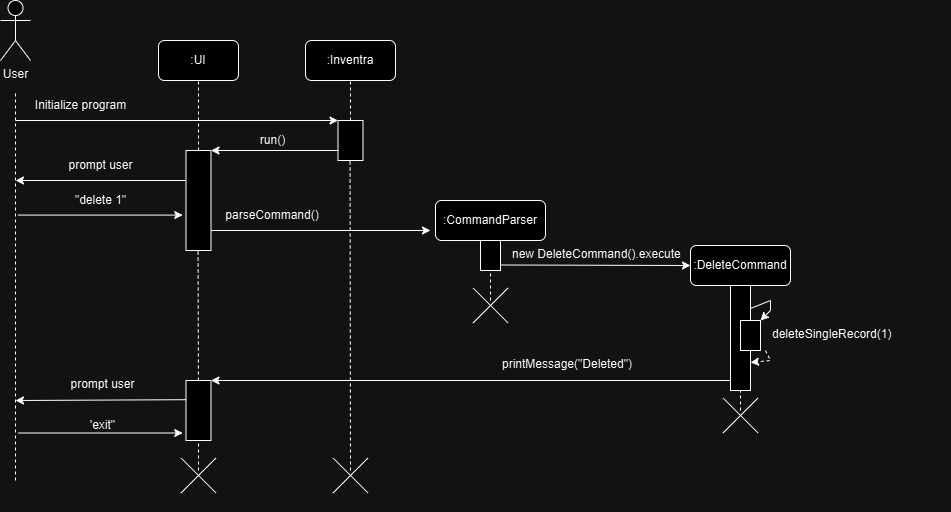

The diagram above was exported from draw.io. Its source (the exported page's mxGraphModel, read from the mxfile embedded in the PNG):
<mxGraphModel dx="1319" dy="605" grid="1" gridSize="10" guides="1" tooltips="1" connect="1" arrows="1" fold="1" page="1" pageScale="1" pageWidth="850" pageHeight="1100" math="0" shadow="0">
  <root>
    <mxCell id="0" />
    <mxCell id="1" parent="0" />
    <mxCell id="MoG7fQ87TfvhI8yWRJ3T-11" value="" style="endArrow=classic;html=1;rounded=0;" edge="1" parent="1">
      <mxGeometry width="50" height="50" relative="1" as="geometry">
        <mxPoint x="525" y="290" as="sourcePoint" />
        <mxPoint x="355" y="290" as="targetPoint" />
      </mxGeometry>
    </mxCell>
    <mxCell id="MoG7fQ87TfvhI8yWRJ3T-35" value="" style="endArrow=classic;html=1;rounded=0;" edge="1" parent="1">
      <mxGeometry width="50" height="50" relative="1" as="geometry">
        <mxPoint x="530.5" y="509.16999999999996" as="sourcePoint" />
        <mxPoint x="355" y="510" as="targetPoint" />
      </mxGeometry>
    </mxCell>
    <mxCell id="MoG7fQ87TfvhI8yWRJ3T-36" value="prompt user" style="text;html=1;align=center;verticalAlign=middle;resizable=0;points=[];autosize=1;strokeColor=none;fillColor=none;" vertex="1" parent="1">
      <mxGeometry x="397.5" y="479.16999999999996" width="90" height="30" as="geometry" />
    </mxCell>
    <mxCell id="MoG7fQ87TfvhI8yWRJ3T-28" value="" style="endArrow=classic;html=1;rounded=0;entryX=1;entryY=0;entryDx=0;entryDy=0;" edge="1" parent="1">
      <mxGeometry width="50" height="50" relative="1" as="geometry">
        <mxPoint x="1070" y="490" as="sourcePoint" />
        <mxPoint x="550.5000000000002" y="490" as="targetPoint" />
      </mxGeometry>
    </mxCell>
    <mxCell id="MoG7fQ87TfvhI8yWRJ3T-16" value="" style="endArrow=classic;html=1;rounded=0;" edge="1" parent="1">
      <mxGeometry width="50" height="50" relative="1" as="geometry">
        <mxPoint x="550.5" y="340" as="sourcePoint" />
        <mxPoint x="770" y="340" as="targetPoint" />
      </mxGeometry>
    </mxCell>
    <mxCell id="Su7HLBvlMNLkFbfElQwa-2" value="" style="endArrow=none;dashed=1;html=1;rounded=0;" parent="1" edge="1">
      <mxGeometry width="50" height="50" relative="1" as="geometry">
        <mxPoint x="355" y="590" as="sourcePoint" />
        <mxPoint x="355" y="200" as="targetPoint" />
      </mxGeometry>
    </mxCell>
    <mxCell id="Su7HLBvlMNLkFbfElQwa-4" value=":Inventra" style="rounded=1;whiteSpace=wrap;html=1;" parent="1" vertex="1">
      <mxGeometry x="645" y="150" width="90" height="40" as="geometry" />
    </mxCell>
    <mxCell id="Su7HLBvlMNLkFbfElQwa-5" value="" style="endArrow=none;dashed=1;html=1;rounded=0;entryX=0.5;entryY=1;entryDx=0;entryDy=0;exitX=0.5;exitY=0;exitDx=0;exitDy=0;" parent="1" source="Su7HLBvlMNLkFbfElQwa-12" target="Su7HLBvlMNLkFbfElQwa-4" edge="1">
      <mxGeometry width="50" height="50" relative="1" as="geometry">
        <mxPoint x="717.5" y="272" as="sourcePoint" />
        <mxPoint x="562.5" y="222" as="targetPoint" />
      </mxGeometry>
    </mxCell>
    <mxCell id="Su7HLBvlMNLkFbfElQwa-6" value="" style="endArrow=classic;html=1;rounded=0;entryX=0;entryY=0;entryDx=0;entryDy=0;" parent="1" target="Su7HLBvlMNLkFbfElQwa-12" edge="1">
      <mxGeometry width="50" height="50" relative="1" as="geometry">
        <mxPoint x="355" y="230" as="sourcePoint" />
        <mxPoint x="660" y="230" as="targetPoint" />
      </mxGeometry>
    </mxCell>
    <mxCell id="Su7HLBvlMNLkFbfElQwa-7" value="Initialize program" style="text;html=1;align=center;verticalAlign=middle;resizable=0;points=[];autosize=1;strokeColor=none;fillColor=none;" parent="1" vertex="1">
      <mxGeometry x="365" y="200" width="110" height="30" as="geometry" />
    </mxCell>
    <mxCell id="Su7HLBvlMNLkFbfElQwa-12" value="" style="rounded=0;whiteSpace=wrap;html=1;" parent="1" vertex="1">
      <mxGeometry x="677.5" y="230" width="25" height="40" as="geometry" />
    </mxCell>
    <mxCell id="Su7HLBvlMNLkFbfElQwa-13" value=":CommandParser" style="rounded=1;whiteSpace=wrap;html=1;" parent="1" vertex="1">
      <mxGeometry x="775" y="310" width="110" height="40" as="geometry" />
    </mxCell>
    <mxCell id="Su7HLBvlMNLkFbfElQwa-14" value="" style="endArrow=none;dashed=1;html=1;rounded=0;entryX=0.5;entryY=1;entryDx=0;entryDy=0;exitX=0.5;exitY=0;exitDx=0;exitDy=0;" parent="1" source="Su7HLBvlMNLkFbfElQwa-15" target="Su7HLBvlMNLkFbfElQwa-13" edge="1">
      <mxGeometry width="50" height="50" relative="1" as="geometry">
        <mxPoint x="880" y="382" as="sourcePoint" />
        <mxPoint x="144.5" y="372" as="targetPoint" />
      </mxGeometry>
    </mxCell>
    <mxCell id="Su7HLBvlMNLkFbfElQwa-15" value="" style="rounded=0;whiteSpace=wrap;html=1;" parent="1" vertex="1">
      <mxGeometry x="820" y="350" width="20" height="30" as="geometry" />
    </mxCell>
    <mxCell id="Su7HLBvlMNLkFbfElQwa-23" value=":DeleteCommand" style="rounded=1;whiteSpace=wrap;html=1;" parent="1" vertex="1">
      <mxGeometry x="1030" y="355" width="100" height="40" as="geometry" />
    </mxCell>
    <mxCell id="Su7HLBvlMNLkFbfElQwa-28" value=":UI" style="rounded=1;whiteSpace=wrap;html=1;" parent="1" vertex="1">
      <mxGeometry x="498" y="149.99999999999997" width="80" height="40" as="geometry" />
    </mxCell>
    <mxCell id="Su7HLBvlMNLkFbfElQwa-37" style="edgeStyle=orthogonalEdgeStyle;rounded=0;orthogonalLoop=1;jettySize=auto;html=1;exitX=0.5;exitY=1;exitDx=0;exitDy=0;" parent="1" edge="1">
      <mxGeometry relative="1" as="geometry">
        <mxPoint x="802.5" y="607.4999999999998" as="sourcePoint" />
        <mxPoint x="802.5" y="607.4999999999998" as="targetPoint" />
      </mxGeometry>
    </mxCell>
    <mxCell id="Su7HLBvlMNLkFbfElQwa-56" value="" style="rounded=0;whiteSpace=wrap;html=1;" parent="1" vertex="1">
      <mxGeometry x="1070" y="395" width="20" height="105" as="geometry" />
    </mxCell>
    <mxCell id="Su7HLBvlMNLkFbfElQwa-63" value="User" style="shape=umlActor;verticalLabelPosition=bottom;verticalAlign=top;html=1;outlineConnect=0;" parent="1" vertex="1">
      <mxGeometry x="340" y="110" width="30" height="60" as="geometry" />
    </mxCell>
    <mxCell id="MoG7fQ87TfvhI8yWRJ3T-7" value="run()" style="text;html=1;align=center;verticalAlign=middle;resizable=0;points=[];autosize=1;strokeColor=none;fillColor=none;" vertex="1" parent="1">
      <mxGeometry x="587" y="235" width="50" height="30" as="geometry" />
    </mxCell>
    <mxCell id="MoG7fQ87TfvhI8yWRJ3T-8" value="" style="endArrow=classic;html=1;rounded=0;" edge="1" parent="1" target="MoG7fQ87TfvhI8yWRJ3T-5">
      <mxGeometry width="50" height="50" relative="1" as="geometry">
        <mxPoint x="540" y="265" as="sourcePoint" />
        <mxPoint x="640" y="265" as="targetPoint" />
      </mxGeometry>
    </mxCell>
    <mxCell id="MoG7fQ87TfvhI8yWRJ3T-5" value="" style="rounded=0;whiteSpace=wrap;html=1;" vertex="1" parent="1">
      <mxGeometry x="525.5" y="260" width="25" height="100" as="geometry" />
    </mxCell>
    <mxCell id="MoG7fQ87TfvhI8yWRJ3T-9" value="" style="endArrow=classic;html=1;rounded=0;" edge="1" parent="1">
      <mxGeometry width="50" height="50" relative="1" as="geometry">
        <mxPoint x="678" y="260" as="sourcePoint" />
        <mxPoint x="550.5" y="260" as="targetPoint" />
      </mxGeometry>
    </mxCell>
    <mxCell id="MoG7fQ87TfvhI8yWRJ3T-10" value="" style="endArrow=none;dashed=1;html=1;rounded=0;entryX=0.5;entryY=1;entryDx=0;entryDy=0;exitX=0.5;exitY=0;exitDx=0;exitDy=0;" edge="1" parent="1" source="MoG7fQ87TfvhI8yWRJ3T-5" target="Su7HLBvlMNLkFbfElQwa-28">
      <mxGeometry width="50" height="50" relative="1" as="geometry">
        <mxPoint x="700" y="240" as="sourcePoint" />
        <mxPoint x="700" y="200" as="targetPoint" />
      </mxGeometry>
    </mxCell>
    <mxCell id="MoG7fQ87TfvhI8yWRJ3T-14" value="" style="endArrow=classic;html=1;rounded=0;" edge="1" parent="1">
      <mxGeometry width="50" height="50" relative="1" as="geometry">
        <mxPoint x="357.75" y="324.58" as="sourcePoint" />
        <mxPoint x="522.25" y="324.58" as="targetPoint" />
      </mxGeometry>
    </mxCell>
    <mxCell id="MoG7fQ87TfvhI8yWRJ3T-15" value="&quot;delete 1&quot;" style="text;html=1;align=center;verticalAlign=middle;resizable=0;points=[];autosize=1;strokeColor=none;fillColor=none;" vertex="1" parent="1">
      <mxGeometry x="405" y="295" width="70" height="30" as="geometry" />
    </mxCell>
    <mxCell id="MoG7fQ87TfvhI8yWRJ3T-18" value="parseCommand()" style="text;strokeColor=none;align=center;fillColor=none;html=1;verticalAlign=middle;whiteSpace=wrap;rounded=0;" vertex="1" parent="1">
      <mxGeometry x="582" y="310" width="60" height="30" as="geometry" />
    </mxCell>
    <mxCell id="MoG7fQ87TfvhI8yWRJ3T-19" value="" style="endArrow=classic;html=1;rounded=0;" edge="1" parent="1">
      <mxGeometry width="50" height="50" relative="1" as="geometry">
        <mxPoint x="840" y="374.5" as="sourcePoint" />
        <mxPoint x="1030" y="375" as="targetPoint" />
      </mxGeometry>
    </mxCell>
    <mxCell id="MoG7fQ87TfvhI8yWRJ3T-22" value="new DeleteCommand().execute" style="text;whiteSpace=wrap;" vertex="1" parent="1">
      <mxGeometry x="850" y="350" width="180" height="40" as="geometry" />
    </mxCell>
    <mxCell id="MoG7fQ87TfvhI8yWRJ3T-23" value="" style="rounded=0;whiteSpace=wrap;html=1;" vertex="1" parent="1">
      <mxGeometry x="1080" y="430" width="20" height="30" as="geometry" />
    </mxCell>
    <mxCell id="MoG7fQ87TfvhI8yWRJ3T-24" value="" style="endArrow=classic;html=1;rounded=0;entryX=1;entryY=0;entryDx=0;entryDy=0;" edge="1" parent="1" target="MoG7fQ87TfvhI8yWRJ3T-23">
      <mxGeometry width="50" height="50" relative="1" as="geometry">
        <mxPoint x="1090" y="418" as="sourcePoint" />
        <mxPoint x="1106" y="430" as="targetPoint" />
        <Array as="points">
          <mxPoint x="1110" y="410" />
          <mxPoint x="1110" y="420" />
        </Array>
      </mxGeometry>
    </mxCell>
    <mxCell id="MoG7fQ87TfvhI8yWRJ3T-25" value="" style="html=1;labelBackgroundColor=#ffffff;startArrow=none;startFill=0;startSize=6;endArrow=classic;endFill=1;endSize=6;jettySize=auto;orthogonalLoop=1;strokeWidth=1;dashed=1;fontSize=14;rounded=0;exitX=1;exitY=1;exitDx=0;exitDy=0;" edge="1" parent="1">
      <mxGeometry width="60" height="60" relative="1" as="geometry">
        <mxPoint x="1105" y="460" as="sourcePoint" />
        <mxPoint x="1090" y="472" as="targetPoint" />
        <Array as="points">
          <mxPoint x="1110" y="470" />
        </Array>
      </mxGeometry>
    </mxCell>
    <mxCell id="MoG7fQ87TfvhI8yWRJ3T-26" value="deleteSingleRecord(1)" style="text;whiteSpace=wrap;" vertex="1" parent="1">
      <mxGeometry x="1110" y="430" width="180" height="40" as="geometry" />
    </mxCell>
    <mxCell id="MoG7fQ87TfvhI8yWRJ3T-27" value="prompt user" style="text;html=1;align=center;verticalAlign=middle;resizable=0;points=[];autosize=1;strokeColor=none;fillColor=none;" vertex="1" parent="1">
      <mxGeometry x="395" y="260" width="90" height="30" as="geometry" />
    </mxCell>
    <mxCell id="MoG7fQ87TfvhI8yWRJ3T-29" value="" style="endArrow=none;dashed=1;html=1;rounded=0;entryX=0.5;entryY=1;entryDx=0;entryDy=0;" edge="1" parent="1" source="MoG7fQ87TfvhI8yWRJ3T-32">
      <mxGeometry width="50" height="50" relative="1" as="geometry">
        <mxPoint x="538" y="650" as="sourcePoint" />
        <mxPoint x="537.58" y="360" as="targetPoint" />
      </mxGeometry>
    </mxCell>
    <mxCell id="MoG7fQ87TfvhI8yWRJ3T-31" value="printMessage(&quot;Deleted&quot;)" style="text;whiteSpace=wrap;" vertex="1" parent="1">
      <mxGeometry x="840" y="460" width="180" height="40" as="geometry" />
    </mxCell>
    <mxCell id="MoG7fQ87TfvhI8yWRJ3T-33" value="" style="endArrow=none;dashed=1;html=1;rounded=0;entryX=0.5;entryY=1;entryDx=0;entryDy=0;" edge="1" parent="1" target="MoG7fQ87TfvhI8yWRJ3T-32">
      <mxGeometry width="50" height="50" relative="1" as="geometry">
        <mxPoint x="538" y="580" as="sourcePoint" />
        <mxPoint x="537.58" y="360" as="targetPoint" />
      </mxGeometry>
    </mxCell>
    <mxCell id="MoG7fQ87TfvhI8yWRJ3T-32" value="" style="rounded=0;whiteSpace=wrap;html=1;" vertex="1" parent="1">
      <mxGeometry x="525.5" y="490" width="25" height="60" as="geometry" />
    </mxCell>
    <mxCell id="MoG7fQ87TfvhI8yWRJ3T-37" value="" style="endArrow=classic;html=1;rounded=0;" edge="1" parent="1">
      <mxGeometry width="50" height="50" relative="1" as="geometry">
        <mxPoint x="357.75" y="542.5" as="sourcePoint" />
        <mxPoint x="522.25" y="542.5" as="targetPoint" />
      </mxGeometry>
    </mxCell>
    <mxCell id="MoG7fQ87TfvhI8yWRJ3T-38" value="'exit&quot;" style="text;html=1;align=center;verticalAlign=middle;resizable=0;points=[];autosize=1;strokeColor=none;fillColor=none;" vertex="1" parent="1">
      <mxGeometry x="417.25" y="520" width="50" height="30" as="geometry" />
    </mxCell>
    <mxCell id="MoG7fQ87TfvhI8yWRJ3T-40" value="" style="endArrow=none;dashed=1;html=1;rounded=0;entryX=0.5;entryY=1;entryDx=0;entryDy=0;" edge="1" parent="1">
      <mxGeometry width="50" height="50" relative="1" as="geometry">
        <mxPoint x="690" y="580" as="sourcePoint" />
        <mxPoint x="689.58" y="270" as="targetPoint" />
      </mxGeometry>
    </mxCell>
    <mxCell id="MoG7fQ87TfvhI8yWRJ3T-41" value="" style="shape=cross;whiteSpace=wrap;html=1;rotation=45;size=0;" vertex="1" parent="1">
      <mxGeometry x="513" y="560" width="50" height="50" as="geometry" />
    </mxCell>
    <mxCell id="MoG7fQ87TfvhI8yWRJ3T-42" value="" style="shape=cross;whiteSpace=wrap;html=1;rotation=45;size=0;" vertex="1" parent="1">
      <mxGeometry x="665" y="560" width="50" height="50" as="geometry" />
    </mxCell>
    <mxCell id="MoG7fQ87TfvhI8yWRJ3T-44" value="" style="endArrow=none;dashed=1;html=1;rounded=0;entryX=0.5;entryY=1;entryDx=0;entryDy=0;" edge="1" parent="1">
      <mxGeometry width="50" height="50" relative="1" as="geometry">
        <mxPoint x="1080" y="520" as="sourcePoint" />
        <mxPoint x="1080" y="500" as="targetPoint" />
      </mxGeometry>
    </mxCell>
    <mxCell id="MoG7fQ87TfvhI8yWRJ3T-45" value="" style="shape=cross;whiteSpace=wrap;html=1;rotation=45;size=0;" vertex="1" parent="1">
      <mxGeometry x="1055" y="500" width="50" height="50" as="geometry" />
    </mxCell>
    <mxCell id="MoG7fQ87TfvhI8yWRJ3T-49" value="" style="endArrow=none;dashed=1;html=1;rounded=0;entryX=0.5;entryY=1;entryDx=0;entryDy=0;" edge="1" parent="1" target="Su7HLBvlMNLkFbfElQwa-15">
      <mxGeometry width="50" height="50" relative="1" as="geometry">
        <mxPoint x="830" y="410" as="sourcePoint" />
        <mxPoint x="699.58" y="280" as="targetPoint" />
      </mxGeometry>
    </mxCell>
    <mxCell id="MoG7fQ87TfvhI8yWRJ3T-50" value="" style="shape=cross;whiteSpace=wrap;html=1;rotation=45;size=0;" vertex="1" parent="1">
      <mxGeometry x="805" y="390" width="50" height="50" as="geometry" />
    </mxCell>
  </root>
</mxGraphModel>